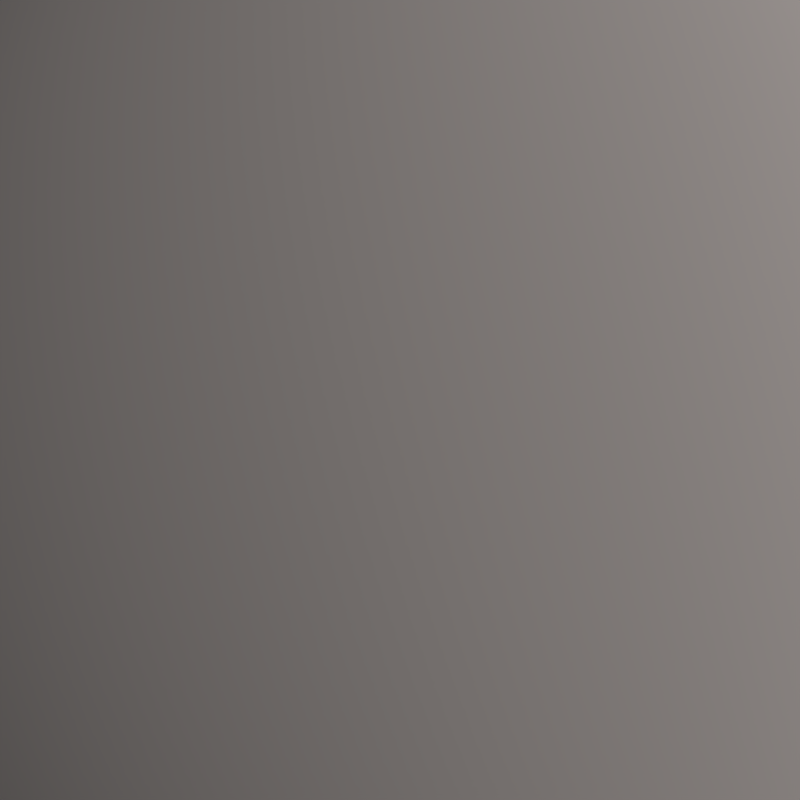 # Source: asteroid_1.blend  (saved by Blender 2.63.0; exported with 4.5.12 LTS)
import bpy
from mathutils import Matrix  # noqa: F401  (used for matrix-valued properties, if any)

bpy.ops.wm.read_factory_settings(use_empty=True)
scene = bpy.context.scene
scene.name = 'Scene'

# ---- collections
col_collection_1 = bpy.data.collections.new('Collection 1'); scene.collection.children.link(col_collection_1)

# ---- materials (node trees are filled in below, after node groups)
mat_material = bpy.data.materials.new('Material')
mat_material.alpha_threshold = 0.0
mat_material.use_transparent_shadow = False
mat_material.diffuse_color = (0.8, 0.743, 0.7223, 1.0)
mat_material.specular_color = (1.0, 0.8172, 0.672)
mat_material.roughness = 0.5
mat_material.specular_intensity = 0.2268
mat_material.line_color = (0.0, 0.0, 0.0, 1.0)

# ---- material node trees

# ---- world
world_world = bpy.data.worlds.new('World'); scene.world = world_world
world_world.color = (0.05088, 0.05088, 0.05088)
world_world.use_sun_shadow = False
world_world.sun_shadow_jitter_overblur = 0.0
world_world.cycles.sampling_method = 'MANUAL'
world_world.cycles.sample_map_resolution = 256

# ---- cameras
cam_camera = bpy.data.cameras.new('Camera')
cam_camera.clip_end = 100.0
cam_camera.lens = 35.0
cam_camera.sensor_width = 32.0
cam_camera.sensor_height = 18.0
cam_camera.ortho_scale = 7.314
cam_camera.dof.focus_distance = 0.0
cam_camera.dof.aperture_fstop = 128.0

# ---- lights
light_lamp = bpy.data.lights.new('Lamp', 'SUN')
light_lamp.color = (1.0, 0.9708, 0.9578)
light_lamp.transmission_factor = 0.0
light_lamp.cutoff_distance = 30.0
light_lamp.angle = 1.571
light_lamp.energy = 1.28
light_lamp.shadow_buffer_clip_start = 1.001
light_lamp.shadow_soft_size = 1.0
light_lamp.shadow_cascade_max_distance = 1000.0
light_lamp.cycles.use_multiple_importance_sampling = False

# ---- meshes
me_cube = bpy.data.meshes.new('Cube')
me_cube.from_pydata([(1.0, 1.0, -1.0), (1.0, -1.0, -1.0), (-1.0, -1.0, -1.0), (-1.0, 1.0, -1.0), (1.0, 1.0, 1.0), (1.0, -1.0, 1.0), (-1.0, -1.0, 1.0), (-1.0, 1.0, 1.0)], [], [(0, 1, 2, 3), (4, 7, 6, 5), (0, 4, 5, 1), (1, 5, 6, 2), (2, 6, 7, 3), (4, 0, 3, 7)])
me_cube.polygons.foreach_set('use_smooth', [True] * 6)
me_cube.materials.append(mat_material)
me_cube.use_remesh_preserve_volume = False
me_cube.use_remesh_preserve_attributes = False
me_cube.use_mirror_vertex_groups = False
me_cube.update()

# ---- objects
ob_cube = bpy.data.objects.new('Cube', me_cube)
ob_lamp = bpy.data.objects.new('Lamp', light_lamp)
ob_camera = bpy.data.objects.new('Camera', cam_camera)

# ---- transforms, parenting, visibility, modifiers, constraints
ob_cube.location = (0.8194, -0.3572, -2.436)
ob_cube.rotation_euler = (1.396, 0.0, 0.0)
ob_cube.scale = (10.85, 10.85, 10.85)
ob_cube.lock_rotations_4d = False
ob_cube.empty_display_type = 'ARROWS'
ob_cube.lineart.crease_threshold = 0.0
_m = ob_cube.modifiers.new('Subsurf', 'SUBSURF')
_m.uv_smooth = 'PRESERVE_CORNERS'
_m.levels = 6
_m.render_levels = 6
_m.show_only_control_edges = False
_m = ob_cube.modifiers.new('Subsurf.001', 'SUBSURF')
_m.uv_smooth = 'PRESERVE_CORNERS'
_m.quality = 2
_m.levels = 2
_m.show_only_control_edges = False
_m.use_creases = False
_m = ob_cube.modifiers.new('Displace', 'DISPLACE')
_m.strength = 0.9
ob_lamp.location = (26.9, -18.36, 9.124)
ob_lamp.rotation_euler = (1.22, -0.55, 1.4)
ob_lamp.lock_rotations_4d = False
ob_lamp.empty_display_type = 'ARROWS'
ob_lamp.color = (0.0, 0.0, 0.0, 0.0)
ob_lamp.lineart.crease_threshold = 0.0
ob_camera.location = (0.7464, -24.24, 1.959)
ob_camera.rotation_euler = (1.426, 0.01771, -0.004634)
ob_camera.scale = (1.785, 2.254, 8.676)
ob_camera.lock_rotations_4d = False
ob_camera.empty_display_type = 'ARROWS'
ob_camera.color = (0.0, 0.0, 0.0, 0.0)
ob_camera.display_type = 'WIRE'
ob_camera.lineart.crease_threshold = 0.0

# ---- collection membership
col_collection_1.objects.link(ob_cube)
col_collection_1.objects.link(ob_lamp)
col_collection_1.objects.link(ob_camera)

# ---- scene / render settings (as saved in the file)
scene.camera = ob_camera
scene.frame_start = 1; scene.frame_end = 250; scene.frame_set(278)
scene.render.engine = 'BLENDER_EEVEE_NEXT'
scene.render.image_settings.compression = 90
scene.render.resolution_x = 550
scene.render.resolution_y = 550
scene.render.resolution_percentage = 50
scene.render.dither_intensity = 0.0
scene.render.bake_margin = 2
scene.render.bake_bias = 0.0
scene.cycles.use_denoising = False
scene.cycles.samples = 10
scene.cycles.sampling_pattern = 'TABULATED_SOBOL'
scene.cycles.light_sampling_threshold = 0.0
scene.cycles.use_adaptive_sampling = False
scene.cycles.use_light_tree = False
scene.cycles.blur_glossy = 0.0
scene.cycles.volume_bounces = 1
scene.cycles.pixel_filter_type = 'GAUSSIAN'
scene.cycles.sample_clamp_indirect = 0.0
scene.view_settings.view_transform = 'Standard'
bpy.context.view_layer.update()
